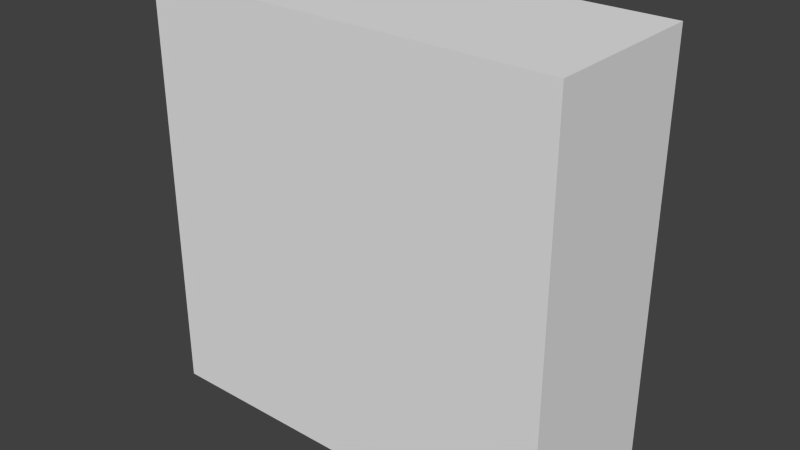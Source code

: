 # Source: tour_difficile.blend  (saved by Blender 2.69.0; exported with 4.5.12 LTS)
import bpy
from mathutils import Matrix  # noqa: F401  (used for matrix-valued properties, if any)

bpy.ops.wm.read_factory_settings(use_empty=True)
scene = bpy.context.scene
scene.name = 'Scene'

# ---- collections
col_collection_1 = bpy.data.collections.new('Collection 1'); scene.collection.children.link(col_collection_1)

# ---- materials (node trees are filled in below, after node groups)
mat_material = bpy.data.materials.new('Material')
mat_material.alpha_threshold = 0.0
mat_material.use_transparent_shadow = False
mat_material.roughness = 0.5
mat_material.line_color = (0.0, 0.0, 0.0, 1.0)

# ---- material node trees

# ---- world
world_world = bpy.data.worlds.new('World'); scene.world = world_world
world_world.color = (0.05088, 0.05088, 0.05088)
world_world.use_sun_shadow = False
world_world.sun_shadow_jitter_overblur = 0.0
world_world.cycles.sampling_method = 'MANUAL'
world_world.cycles.sample_map_resolution = 256

# ---- meshes
me_cube = bpy.data.meshes.new('Cube')
me_cube.from_pydata([(1.0, 1.0, -1.0), (1.0, -1.0, -1.0), (-1.0, -1.0, -1.0), (-1.0, 1.0, -1.0), (1.0, 1.0, 1.0), (1.0, -1.0, 1.0), (-1.0, -1.0, 1.0), (-1.0, 1.0, 1.0)], [], [(0, 1, 2, 3), (4, 7, 6, 5), (0, 4, 5, 1), (1, 5, 6, 2), (2, 6, 7, 3), (4, 0, 3, 7)])
me_cube.materials.append(mat_material)
me_cube.use_remesh_preserve_volume = False
me_cube.use_remesh_preserve_attributes = False
me_cube.use_mirror_vertex_groups = False
me_cube.update()

# ---- objects
ob_cube = bpy.data.objects.new('Cube', me_cube)

# ---- transforms, parenting, visibility, modifiers, constraints
ob_cube.location = (-1.326, 0.0, 5.238)
ob_cube.scale = (5.0, 2.0, 5.0)
ob_cube.lock_rotations_4d = False
ob_cube.empty_display_type = 'ARROWS'
ob_cube.lineart.crease_threshold = 0.0

# ---- collection membership
col_collection_1.objects.link(ob_cube)

# ---- scene / render settings (as saved in the file)
scene.frame_start = 1; scene.frame_end = 250; scene.frame_set(1)
scene.render.engine = 'BLENDER_EEVEE_NEXT'
scene.render.image_settings.compression = 90
scene.render.resolution_percentage = 50
scene.render.dither_intensity = 0.0
scene.cycles.use_denoising = False
scene.cycles.samples = 10
scene.cycles.sampling_pattern = 'TABULATED_SOBOL'
scene.cycles.light_sampling_threshold = 0.0
scene.cycles.use_adaptive_sampling = False
scene.cycles.use_light_tree = False
scene.cycles.blur_glossy = 0.0
scene.cycles.volume_bounces = 1
scene.cycles.pixel_filter_type = 'GAUSSIAN'
scene.cycles.sample_clamp_indirect = 0.0
scene.view_settings.view_transform = 'Standard'
bpy.context.view_layer.update()

# ---- added for rendering (the .blend has no active camera and no usable light): camera, sun
cam_auto = bpy.data.cameras.new('AutoCamera')
cam_auto.lens = 50.0
cam_auto.sensor_width = 36.0
cam_auto.clip_end = 1000.0
ob_auto_camera = bpy.data.objects.new('AutoCamera', cam_auto)
scene.collection.objects.link(ob_auto_camera)
ob_auto_camera.location = (12.2718, -16.3176, 16.1165)
ob_auto_camera.rotation_euler = (1.09748, -7.21219e-08, 0.694738)
scene.camera = ob_auto_camera
light_auto_sun = bpy.data.lights.new('AutoSun', 'SUN')
light_auto_sun.energy = 3.0
light_auto_sun.angle = 0.0523599
ob_auto_sun = bpy.data.objects.new('AutoSun', light_auto_sun)
scene.collection.objects.link(ob_auto_sun)
ob_auto_sun.rotation_euler = (0.872665, 0.174533, 0.523599)
bpy.context.view_layer.update()
